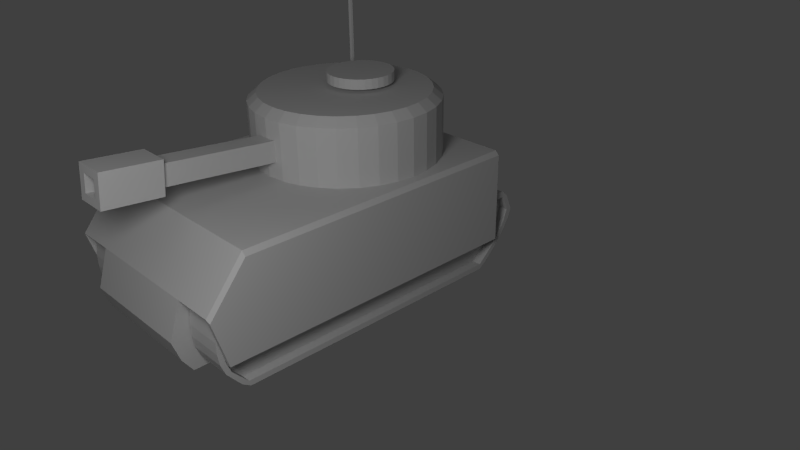 # Source: penguintank.blend  (saved by Blender 2.62.0; exported with 4.5.12 LTS)
import bpy
from mathutils import Matrix  # noqa: F401  (used for matrix-valued properties, if any)

bpy.ops.wm.read_factory_settings(use_empty=True)
scene = bpy.context.scene
scene.name = 'Scene'

# ---- collections
col_collection_1 = bpy.data.collections.new('Collection 1'); scene.collection.children.link(col_collection_1)

# ---- materials (node trees are filled in below, after node groups)
mat_1___default = bpy.data.materials.new('1 - Default')
mat_1___default.alpha_threshold = 0.0
mat_1___default.use_transparent_shadow = False
mat_1___default.diffuse_color = (0.5882, 0.5882, 0.5882, 1.0)
mat_1___default.specular_color = (0.898, 0.898, 0.898)
mat_1___default.roughness = 0.5
mat_1___default.line_color = (0.0, 0.0, 0.0, 1.0)

# ---- material node trees

# ---- world
world_world = bpy.data.worlds.new('World'); scene.world = world_world
world_world.color = (0.05088, 0.05088, 0.05088)
world_world.use_sun_shadow = False
world_world.sun_shadow_jitter_overblur = 0.0
world_world.cycles.sampling_method = 'MANUAL'
world_world.cycles.sample_map_resolution = 256

# ---- cameras
cam_camera = bpy.data.cameras.new('Camera')
cam_camera.clip_end = 100.0
cam_camera.lens = 35.0
cam_camera.sensor_width = 32.0
cam_camera.sensor_height = 18.0
cam_camera.ortho_scale = 7.314
cam_camera.display_size = 20.0
cam_camera.dof.focus_distance = 0.0
cam_camera.dof.aperture_fstop = 128.0

# ---- lights
light_point = bpy.data.lights.new('Point', 'POINT')
light_point.transmission_factor = 0.0
light_point.energy = 500.0
light_point.shadow_buffer_clip_start = 0.5
light_point.shadow_soft_size = 1.0
light_point.shadow_maximum_resolution = 0.006
light_point.use_absolute_resolution = True
light_point.cycles.use_multiple_importance_sampling = False
light_lamp = bpy.data.lights.new('Lamp', 'POINT')
light_lamp.transmission_factor = 0.0
light_lamp.cutoff_distance = 30.0
light_lamp.energy = 100.0
light_lamp.shadow_buffer_clip_start = 1.001
light_lamp.shadow_soft_size = 1.0
light_lamp.shadow_maximum_resolution = 0.006
light_lamp.use_absolute_resolution = True
light_lamp.cycles.use_multiple_importance_sampling = False

# ---- meshes
me_box03 = bpy.data.meshes.new('Box03')
me_box03.from_pydata([(-0.2229, 0.4127, 2.49), (-0.3, 0.4051, 2.49), (-0.3742, 0.3826, 2.49), (-0.4425, 0.3461, 2.49), (-0.5024, 0.2969, 2.49), (-0.5516, 0.237, 2.49), (-0.5881, 0.1687, 2.49), (-0.6106, 0.09454, 2.49), (-0.6182, 0.01742, 2.49), (-0.6106, -0.0597, 2.49), (-0.5881, -0.1339, 2.49), (-0.5516, -0.2022, 2.49), (-0.5024, -0.2621, 2.49), (-0.4425, -0.3113, 2.49), (-0.3742, -0.3478, 2.49), (-0.3, -0.3703, 2.49), (-0.2229, -0.3779, 2.49), (-0.1458, -0.3703, 2.49), (-0.0716, -0.3478, 2.49), (-0.003259, -0.3113, 2.49), (0.05664, -0.2621, 2.49), (0.1058, -0.2022, 2.49), (0.1423, -0.1339, 2.49), (0.1648, -0.0597, 2.49), (0.1724, 0.01742, 2.49), (0.1648, 0.09454, 2.49), (0.1423, 0.1687, 2.49), (0.1058, 0.237, 2.49), (0.05664, 0.2969, 2.49), (-0.003259, 0.3461, 2.49), (-0.0716, 0.3826, 2.49), (-0.1458, 0.4051, 2.49), (-0.2229, 0.4127, 2.371), (-0.3, 0.4051, 2.371), (-0.3742, 0.3826, 2.371), (-0.4425, 0.3461, 2.371), (-0.5024, 0.2969, 2.371), (-0.5516, 0.237, 2.371), (-0.5881, 0.1687, 2.371), (-0.6106, 0.09454, 2.371), (-0.6182, 0.01742, 2.371), (-0.6106, -0.0597, 2.371), (-0.5881, -0.1339, 2.371), (-0.5516, -0.2022, 2.371), (-0.5024, -0.2621, 2.371), (-0.4425, -0.3113, 2.371), (-0.3742, -0.3478, 2.371), (-0.3, -0.3703, 2.371), (-0.2229, -0.3779, 2.371), (-0.1458, -0.3703, 2.371), (-0.0716, -0.3478, 2.371), (-0.003259, -0.3113, 2.371), (0.05664, -0.2621, 2.371), (0.1058, -0.2022, 2.371), (0.1423, -0.1339, 2.371), (0.1648, -0.0597, 2.371), (0.1724, 0.01742, 2.371), (0.1648, 0.09454, 2.371), (0.1423, 0.1687, 2.371), (0.1058, 0.237, 2.371), (0.05664, 0.2969, 2.371), (-0.003257, 0.3461, 2.371), (-0.0716, 0.3826, 2.371), (-0.1458, 0.4051, 2.371), (-0.2229, 0.01742, 2.49), (-0.2229, 0.01742, 2.371), (-1.037, 0.7653, 0.016), (-0.9625, 0.7653, 0.016), (2.322, 0.7653, 0.016), (2.388, 0.7653, 0.016), (-1.14, 0.7653, 0.08159), (2.485, 0.7653, 0.08164), (-1.348, 0.7653, 0.2821), (2.652, 0.7653, 0.2821), (-1.45, 0.7653, 0.4151), (2.705, 0.7653, 0.4151), (-1.537, 0.7653, 0.5481), (2.725, 0.7653, 0.5481), (-1.586, 0.7653, 0.6812), (2.725, 0.7653, 0.6812), (-1.502, 0.7653, 0.8762), (2.702, 0.7653, 0.8762), (-1.423, 0.7653, 0.9472), (-1.348, 0.7653, 0.9472), (2.554, 0.7653, 0.9472), (2.619, 0.7653, 0.9472), (-1.037, 1.227, 0.016), (-0.9623, 1.227, 0.016), (2.322, 1.227, 0.016), (2.388, 1.227, 0.016), (-1.14, 1.227, 0.08159), (-1.043, 1.227, 0.08143), (2.405, 1.227, 0.08143), (2.485, 1.227, 0.08164), (-1.348, 1.227, 0.2821), (-1.273, 1.227, 0.2821), (2.587, 1.227, 0.2821), (2.652, 1.227, 0.2821), (-1.45, 1.227, 0.4151), (-1.375, 1.227, 0.4151), (2.64, 1.227, 0.4151), (2.705, 1.227, 0.4151), (-1.537, 1.227, 0.5481), (-1.463, 1.227, 0.5481), (2.659, 1.227, 0.5481), (2.725, 1.227, 0.5481), (-1.586, 1.227, 0.6812), (-1.512, 1.227, 0.6812), (2.659, 1.227, 0.6812), (2.725, 1.227, 0.6812), (-1.502, 1.227, 0.8762), (-1.428, 1.227, 0.8762), (2.637, 1.227, 0.8762), (2.702, 1.227, 0.8762), (-1.423, 1.227, 0.9472), (-1.348, 1.227, 0.9472), (2.554, 1.227, 0.9472), (2.619, 1.227, 0.9472), (-1.043, 1.112, 0.08143), (2.405, 1.112, 0.08143), (-1.273, 1.112, 0.2821), (2.587, 1.112, 0.2821), (-1.375, 1.112, 0.4151), (2.64, 1.112, 0.4151), (-1.463, 1.112, 0.5481), (2.659, 1.112, 0.5481), (-1.512, 1.112, 0.6812), (2.659, 1.112, 0.6812), (-1.428, 1.112, 0.8762), (2.637, 1.112, 0.8762), (2.74, 0.7496, 0.1349), (-1.106, 0.75, 0.1349), (2.859, 0.75, 0.3059), (-1.188, 0.75, 0.3059), (2.945, 0.75, 0.5541), (-1.231, 0.75, 0.5541), (2.808, 0.75, 0.9931), (-1.231, 0.75, 0.993), (2.346, 0.7492, 1.554), (-1.231, 0.753, 1.554), (2.808, 1.249, 0.9931), (-1.231, 1.249, 0.993), (2.346, 1.249, 1.554), (-1.231, 1.249, 1.554), (2.798, 1.299, 0.9583), (-1.231, 1.299, 0.993), (2.346, 1.299, 1.504), (-1.231, 1.299, 1.504), (2.635, 1.249, 0.3974), (-1.231, 1.249, 0.3974), (2.635, 1.299, 0.3974), (-1.231, 1.299, 0.3974), (-0.4597, 0.2873, 1.554), (0.5347, 0.2873, 1.554), (-0.4597, 0.2873, 1.824), (0.5347, 0.2873, 1.824), (2.737, -0.7462, 0.1349), (-1.106, -0.7462, 0.1349), (2.86, -0.7462, 0.3059), (-1.188, -0.7462, 0.3059), (2.946, -0.7462, 0.5541), (-1.231, -0.7462, 0.5541), (2.808, -0.7462, 0.993), (-1.231, -0.7462, 0.993), (2.346, -0.7459, 1.554), (-1.231, -0.7421, 1.554), (2.808, -1.242, 0.993), (-1.231, -1.242, 0.993), (2.346, -1.242, 1.554), (-1.231, -1.242, 1.554), (2.798, -1.292, 0.9575), (-1.231, -1.292, 0.993), (2.346, -1.292, 1.504), (-1.231, -1.292, 1.504), (2.635, -1.242, 0.3974), (-1.231, -1.242, 0.3974), (2.635, -1.292, 0.3974), (-1.231, -1.292, 0.3974), (-0.4597, -0.2802, 1.554), (0.5347, -0.2802, 1.554), (-0.4597, -0.2802, 1.824), (0.5347, -0.2802, 1.824), (-1.04, -0.7731, 0.016), (-0.9657, -0.7731, 0.016), (2.319, -0.7731, 0.016), (2.384, -0.7731, 0.016), (-1.143, -0.7731, 0.08159), (2.482, -0.7731, 0.08164), (-1.351, -0.7731, 0.2821), (2.649, -0.7731, 0.2821), (-1.453, -0.7731, 0.4151), (2.702, -0.7731, 0.4151), (-1.541, -0.7731, 0.5481), (2.722, -0.7731, 0.5481), (-1.59, -0.7731, 0.6812), (2.722, -0.7731, 0.6812), (-1.506, -0.7731, 0.8762), (2.699, -0.7731, 0.8762), (-1.426, -0.7731, 0.9472), (-1.352, -0.7731, 0.9472), (2.551, -0.7731, 0.9472), (2.616, -0.7731, 0.9472), (-1.04, -1.235, 0.016), (-0.9655, -1.235, 0.016), (2.319, -1.235, 0.016), (2.384, -1.235, 0.016), (-1.143, -1.235, 0.08159), (-1.046, -1.235, 0.08143), (2.401, -1.235, 0.08143), (2.482, -1.235, 0.08164), (-1.351, -1.235, 0.2821), (-1.276, -1.235, 0.2821), (2.584, -1.235, 0.2821), (2.649, -1.235, 0.2821), (-1.453, -1.235, 0.4151), (-1.378, -1.235, 0.4151), (2.637, -1.235, 0.4151), (2.702, -1.235, 0.4151), (-1.541, -1.235, 0.5481), (-1.466, -1.235, 0.5481), (2.656, -1.235, 0.5481), (2.722, -1.235, 0.5481), (-1.59, -1.235, 0.6812), (-1.515, -1.235, 0.6812), (2.656, -1.235, 0.6812), (2.722, -1.235, 0.6812), (-1.506, -1.235, 0.8762), (-1.431, -1.235, 0.8762), (2.634, -1.235, 0.8762), (2.699, -1.235, 0.8762), (-1.426, -1.235, 0.9472), (-1.352, -1.235, 0.9472), (2.551, -1.235, 0.9472), (2.616, -1.235, 0.9472), (-1.046, -1.12, 0.08143), (2.401, -1.12, 0.08143), (-1.276, -1.12, 0.2821), (2.584, -1.12, 0.2821), (-1.378, -1.12, 0.4151), (2.637, -1.12, 0.4151), (-1.466, -1.12, 0.5481), (2.656, -1.12, 0.5481), (-1.515, -1.12, 0.6812), (2.656, -1.12, 0.6812), (-1.431, -1.12, 0.8762), (2.634, -1.12, 0.8762), (-0.7605, -0.759, 1.955), (-0.7605, -0.7997, 1.955), (-0.7914, -0.7997, 1.955), (-0.7914, -0.759, 1.955), (-0.7605, -0.759, 2.252), (-0.7605, -0.7997, 2.252), (-0.7914, -0.7997, 2.252), (-0.7914, -0.759, 2.252), (-0.7605, -0.759, 2.571), (-0.7914, -0.759, 2.571), (-0.7914, -0.7997, 2.571), (-0.7605, -0.7997, 2.571), (-0.7605, -0.759, 2.89), (-0.7605, -0.7997, 2.89), (-0.7914, -0.7997, 2.89), (-0.7914, -0.759, 2.89), (-0.7605, -0.759, 3.272), (-0.7914, -0.759, 3.272), (-0.7914, -0.7997, 3.272), (-0.7605, -0.7997, 3.272), (-0.7605, -0.7997, 3.655), (-0.7605, -0.759, 3.655), (-0.7914, -0.7997, 3.655), (-0.7914, -0.759, 3.655), (-1.11, -0.759, 3.272), (-1.11, -0.759, 3.655), (-1.11, -0.7997, 3.655), (-1.11, -0.7997, 3.272), (-1.429, -0.759, 3.272), (-1.429, -0.7997, 3.272), (-1.429, -0.7997, 3.655), (-1.429, -0.759, 3.655), (2.725e-08, 1.133, 1.509), (0.2211, 1.111, 1.509), (0.4336, 1.047, 1.509), (0.6296, 0.9422, 1.509), (0.8013, 0.8013, 1.509), (0.9422, 0.6296, 1.509), (1.047, 0.4336, 1.509), (1.111, 0.2211, 1.509), (1.133, 2.08e-07, 1.509), (1.111, -0.2211, 1.509), (1.047, -0.4336, 1.509), (0.9422, -0.6296, 1.509), (0.8013, -0.8013, 1.509), (0.6296, -0.9422, 1.509), (0.4336, -1.047, 1.509), (0.2211, -1.111, 1.509), (-3.42e-07, -1.133, 1.509), (-0.2211, -1.111, 1.509), (-0.4337, -1.047, 1.509), (-0.6296, -0.9422, 1.509), (-0.8013, -0.8013, 1.509), (-0.9422, -0.6296, 1.509), (-1.047, -0.4336, 1.509), (-1.111, -0.2211, 1.509), (-1.133, 1.217e-06, 1.509), (-1.111, 0.2211, 1.509), (-1.047, 0.4337, 1.509), (-0.9422, 0.6296, 1.509), (-0.8013, 0.8013, 1.509), (-0.6296, 0.9422, 1.509), (-0.4336, 1.047, 1.509), (-0.2211, 1.111, 1.509), (1.846e-06, 1.133, 2.236), (0.2211, 1.111, 2.236), (0.4337, 1.047, 2.236), (0.6296, 0.9422, 2.236), (0.8013, 0.8013, 2.236), (0.9422, 0.6296, 2.236), (1.047, 0.4336, 2.236), (1.111, 0.2211, 2.236), (1.133, -2.422e-06, 2.236), (1.111, -0.2211, 2.236), (1.047, -0.4337, 2.236), (0.9422, -0.6296, 2.236), (0.8013, -0.8013, 2.236), (0.6296, -0.9422, 2.236), (0.4336, -1.047, 2.236), (0.2211, -1.111, 2.236), (1.081e-06, -1.133, 2.236), (-0.2211, -1.111, 2.236), (-0.4336, -1.047, 2.236), (-0.6296, -0.9422, 2.236), (-0.8013, -0.8013, 2.236), (-0.9422, -0.6296, 2.236), (-1.047, -0.4337, 2.236), (-1.111, -0.2211, 2.236), (-1.133, -4.529e-06, 2.236), (-1.111, 0.2211, 2.236), (-1.047, 0.4336, 2.236), (-0.9422, 0.6296, 2.236), (-0.8013, 0.8013, 2.236), (-0.6296, 0.9422, 2.236), (-0.4337, 1.047, 2.236), (-0.2211, 1.111, 2.236), (2.725e-08, 1.225e-07, 1.509), (-9.611e-10, -8.127e-08, 2.33), (-0.1989, 1.0, 2.33), (-0.3902, 0.9421, 2.33), (-0.5665, 0.8478, 2.33), (-0.721, 0.721, 2.33), (-0.8478, 0.5665, 2.33), (-0.9421, 0.3902, 2.33), (-1.0, 0.1989, 2.33), (-1.02, -4.267e-06, 2.33), (-1.0, -0.1989, 2.33), (-0.9421, -0.3902, 2.33), (-0.8478, -0.5665, 2.33), (-0.721, -0.721, 2.33), (-0.5665, -0.8478, 2.33), (-0.3902, -0.9421, 2.33), (-0.1989, -1.0, 2.33), (9.472e-07, -1.02, 2.33), (0.1989, -1.0, 2.33), (0.3902, -0.9421, 2.33), (0.5665, -0.8478, 2.33), (0.721, -0.721, 2.33), (0.8478, -0.5665, 2.33), (0.9421, -0.3902, 2.33), (1.0, -0.1989, 2.33), (1.02, -2.371e-06, 2.33), (1.0, 0.1989, 2.33), (0.9421, 0.3902, 2.33), (0.8478, 0.5665, 2.33), (0.721, 0.721, 2.33), (0.5665, 0.8478, 2.33), (0.3902, 0.9421, 2.33), (0.1989, 1.0, 2.33), (1.636e-06, 1.02, 2.33), (2.495, 0.1256, 1.878), (2.495, -0.1256, 1.878), (0.9632, -0.1256, 1.738), (0.9632, 0.1256, 1.738), (2.473, 0.1256, 2.128), (2.473, -0.1256, 2.128), (0.9404, -0.1256, 1.988), (0.9404, 0.1256, 1.988), (2.466, -0.1945, 2.197), (2.466, 0.1945, 2.197), (2.502, -0.1945, 1.809), (2.502, 0.1945, 1.809), (3.176, 0.1945, 1.871), (3.176, -0.1945, 1.871), (3.14, 0.1945, 2.258), (3.14, -0.1945, 2.258), (3.149, -0.1035, 2.167), (3.149, 0.1035, 2.167), (3.167, -0.1035, 1.961), (3.167, 0.1035, 1.961), (1.971, 0.1035, 1.852), (1.971, -0.1035, 1.852), (1.952, 0.1035, 2.058), (1.952, -0.1035, 2.058)], [], [(64, 0, 1), (65, 33, 32), (64, 1, 2), (65, 34, 33), (64, 2, 3), (65, 35, 34), (64, 3, 4), (65, 36, 35), (64, 4, 5), (65, 37, 36), (64, 5, 6), (65, 38, 37), (64, 6, 7), (65, 39, 38), (64, 7, 8), (65, 40, 39), (64, 8, 9), (65, 41, 40), (64, 9, 10), (65, 42, 41), (64, 10, 11), (65, 43, 42), (64, 11, 12), (65, 44, 43), (64, 12, 13), (65, 45, 44), (64, 13, 14), (65, 46, 45), (64, 14, 15), (65, 47, 46), (64, 15, 16), (65, 48, 47), (64, 16, 17), (65, 49, 48), (64, 17, 18), (65, 50, 49), (64, 18, 19), (65, 51, 50), (64, 19, 20), (65, 52, 51), (64, 20, 21), (65, 53, 52), (64, 21, 22), (65, 54, 53), (64, 22, 23), (65, 55, 54), (64, 23, 24), (65, 56, 55), (64, 24, 25), (65, 57, 56), (64, 25, 26), (65, 58, 57), (64, 26, 27), (65, 59, 58), (64, 27, 28), (65, 60, 59), (64, 28, 29), (65, 61, 60), (64, 29, 30), (65, 62, 61), (64, 30, 31), (65, 63, 62), (31, 0, 64), (65, 32, 63), (0, 32, 33, 1), (1, 33, 34, 2), (2, 34, 35, 3), (3, 35, 36, 4), (4, 36, 37, 5), (5, 37, 38, 6), (6, 38, 39, 7), (7, 39, 40, 8), (8, 40, 41, 9), (9, 41, 42, 10), (10, 42, 43, 11), (11, 43, 44, 12), (12, 44, 45, 13), (13, 45, 46, 14), (14, 46, 47, 15), (15, 47, 48, 16), (16, 48, 49, 17), (17, 49, 50, 18), (18, 50, 51, 19), (19, 51, 52, 20), (20, 52, 53, 21), (21, 53, 54, 22), (22, 54, 55, 23), (23, 55, 56, 24), (24, 56, 57, 25), (25, 57, 58, 26), (26, 58, 59, 27), (27, 59, 60, 28), (28, 60, 61, 29), (29, 61, 62, 30), (30, 62, 63, 31), (32, 0, 31, 63), (66, 67, 70), (71, 68, 69), (70, 67, 72), (73, 68, 71), (67, 68, 72), (75, 68, 73), (74, 83, 76), (83, 74, 72), (72, 68, 83), (77, 68, 75), (76, 83, 78), (79, 68, 77), (78, 83, 80), (81, 68, 79), (80, 83, 82), (84, 83, 68), (68, 85, 84), (85, 68, 81), (86, 91, 87), (91, 86, 90), (87, 92, 88), (92, 87, 91), (88, 93, 89), (93, 88, 92), (90, 95, 91), (95, 90, 94), (118, 121, 119), (121, 118, 120), (92, 97, 93), (97, 92, 96), (94, 99, 95), (99, 94, 98), (120, 123, 121), (123, 120, 122), (96, 101, 97), (101, 96, 100), (98, 103, 99), (103, 98, 102), (122, 125, 123), (125, 122, 124), (100, 105, 101), (105, 100, 104), (102, 107, 103), (107, 102, 106), (124, 127, 125), (127, 124, 126), (104, 109, 105), (109, 104, 108), (106, 111, 107), (111, 106, 110), (126, 129, 127), (129, 126, 128), (108, 113, 109), (113, 108, 112), (110, 115, 111), (115, 110, 114), (111, 116, 112), (116, 111, 115), (112, 117, 113), (117, 112, 116), (66, 87, 67), (66, 86, 87), (67, 88, 68), (88, 67, 87), (68, 89, 69), (89, 68, 88), (69, 93, 71), (93, 69, 89), (71, 97, 73), (97, 71, 93), (73, 101, 75), (101, 73, 97), (75, 105, 77), (105, 75, 101), (77, 109, 79), (109, 77, 105), (79, 113, 81), (113, 79, 109), (81, 117, 85), (117, 81, 113), (85, 116, 84), (116, 85, 117), (84, 115, 83), (115, 84, 116), (83, 114, 82), (114, 83, 115), (82, 110, 80), (110, 82, 114), (80, 106, 78), (106, 80, 110), (78, 102, 76), (102, 78, 106), (76, 98, 74), (98, 76, 102), (74, 94, 72), (94, 74, 98), (72, 90, 70), (90, 72, 94), (70, 86, 66), (86, 70, 90), (91, 119, 92), (119, 91, 118), (95, 118, 91), (118, 95, 120), (92, 121, 96), (121, 92, 119), (99, 120, 95), (120, 99, 122), (96, 123, 100), (123, 96, 121), (103, 122, 99), (122, 103, 124), (100, 125, 104), (125, 100, 123), (107, 124, 103), (124, 107, 126), (104, 127, 108), (127, 104, 125), (111, 126, 107), (126, 111, 128), (108, 129, 112), (129, 108, 127), (112, 128, 111), (128, 112, 129), (130, 133, 132), (130, 131, 133), (135, 134, 132), (132, 133, 135), (137, 136, 134), (134, 135, 137), (147, 146, 144), (144, 145, 147), (152, 153, 138), (139, 152, 138), (141, 140, 136), (136, 137, 141), (143, 141, 137), (137, 139, 143), (142, 143, 139), (139, 138, 142), (140, 142, 138), (138, 136, 140), (151, 150, 148), (148, 149, 151), (147, 145, 141), (141, 143, 147), (146, 147, 143), (143, 142, 146), (144, 146, 142), (142, 140, 144), (150, 151, 145), (145, 144, 150), (149, 148, 140), (140, 141, 149), (151, 149, 141), (141, 145, 151), (148, 150, 144), (144, 140, 148), (154, 155, 153), (153, 152, 154), (159, 157, 156), (156, 158, 159), (161, 159, 158), (158, 160, 161), (163, 161, 160), (160, 162, 163), (173, 171, 170), (170, 172, 173), (130, 157, 131), (130, 156, 157), (159, 133, 131), (131, 157, 159), (161, 135, 133), (133, 159, 161), (163, 137, 135), (135, 161, 163), (165, 139, 137), (137, 163, 165), (178, 152, 139), (139, 165, 178), (164, 179, 178), (165, 164, 178), (162, 136, 138), (138, 164, 162), (160, 134, 136), (136, 162, 160), (158, 132, 134), (134, 160, 158), (156, 130, 132), (132, 158, 156), (167, 163, 162), (162, 166, 167), (169, 165, 163), (163, 167, 169), (168, 164, 165), (165, 169, 168), (166, 162, 164), (164, 168, 166), (177, 175, 174), (174, 176, 177), (173, 169, 167), (167, 171, 173), (172, 168, 169), (169, 173, 172), (170, 166, 168), (168, 172, 170), (176, 170, 171), (171, 177, 176), (175, 167, 166), (166, 174, 175), (177, 171, 167), (167, 175, 177), (174, 166, 170), (170, 176, 174), (181, 155, 154), (154, 180, 181), (164, 138, 153), (153, 179, 164), (154, 152, 178), (178, 180, 154), (181, 179, 153), (153, 155, 181), (180, 178, 179), (179, 181, 180), (182, 186, 183), (187, 185, 184), (186, 188, 183), (189, 187, 184), (183, 188, 184), (191, 189, 184), (190, 192, 199), (199, 188, 190), (188, 199, 184), (193, 191, 184), (192, 194, 199), (195, 193, 184), (194, 196, 199), (197, 195, 184), (196, 198, 199), (200, 184, 199), (184, 200, 201), (201, 197, 184), (202, 203, 207), (207, 206, 202), (203, 204, 208), (208, 207, 203), (204, 205, 209), (209, 208, 204), (206, 207, 211), (211, 210, 206), (234, 235, 237), (237, 236, 234), (208, 209, 213), (213, 212, 208), (210, 211, 215), (215, 214, 210), (236, 237, 239), (239, 238, 236), (212, 213, 217), (217, 216, 212), (214, 215, 219), (219, 218, 214), (238, 239, 241), (241, 240, 238), (216, 217, 221), (221, 220, 216), (218, 219, 223), (223, 222, 218), (240, 241, 243), (243, 242, 240), (220, 221, 225), (225, 224, 220), (222, 223, 227), (227, 226, 222), (242, 243, 245), (245, 244, 242), (224, 225, 229), (229, 228, 224), (226, 227, 231), (231, 230, 226), (227, 228, 232), (232, 231, 227), (228, 229, 233), (233, 232, 228), (182, 183, 203), (182, 203, 202), (183, 184, 204), (204, 203, 183), (184, 185, 205), (205, 204, 184), (185, 187, 209), (209, 205, 185), (187, 189, 213), (213, 209, 187), (189, 191, 217), (217, 213, 189), (191, 193, 221), (221, 217, 191), (193, 195, 225), (225, 221, 193), (195, 197, 229), (229, 225, 195), (197, 201, 233), (233, 229, 197), (201, 200, 232), (232, 233, 201), (200, 199, 231), (231, 232, 200), (199, 198, 230), (230, 231, 199), (198, 196, 226), (226, 230, 198), (196, 194, 222), (222, 226, 196), (194, 192, 218), (218, 222, 194), (192, 190, 214), (214, 218, 192), (190, 188, 210), (210, 214, 190), (188, 186, 206), (206, 210, 188), (186, 182, 202), (202, 206, 186), (207, 208, 235), (235, 234, 207), (211, 207, 234), (234, 236, 211), (208, 212, 237), (237, 235, 208), (215, 211, 236), (236, 238, 215), (212, 216, 239), (239, 237, 212), (219, 215, 238), (238, 240, 219), (216, 220, 241), (241, 239, 216), (223, 219, 240), (240, 242, 223), (220, 224, 243), (243, 241, 220), (227, 223, 242), (242, 244, 227), (224, 228, 245), (245, 243, 224), (228, 227, 244), (244, 245, 228), (248, 249, 246, 247), (246, 250, 251, 247), (247, 251, 252, 248), (248, 252, 253, 249), (249, 253, 250, 246), (250, 253, 255, 254), (253, 252, 256, 255), (252, 251, 257, 256), (251, 250, 254, 257), (257, 254, 258, 259), (256, 257, 259, 260), (255, 256, 260, 261), (254, 255, 261, 258), (258, 261, 263, 262), (261, 260, 264, 263), (260, 259, 265, 264), (259, 258, 262, 265), (265, 262, 267, 266), (264, 265, 266, 268), (262, 263, 269, 267), (267, 269, 268, 266), (269, 263, 270, 271), (268, 269, 271, 272), (264, 268, 272, 273), (263, 264, 273, 270), (270, 273, 275, 274), (273, 272, 276, 275), (272, 271, 277, 276), (271, 270, 274, 277), (274, 275, 276, 277), (342, 278, 279), (342, 279, 280), (342, 280, 281), (342, 281, 282), (342, 282, 283), (342, 283, 284), (342, 284, 285), (342, 285, 286), (342, 286, 287), (342, 287, 288), (342, 288, 289), (342, 289, 290), (342, 290, 291), (342, 291, 292), (342, 292, 293), (342, 293, 294), (342, 294, 295), (342, 295, 296), (342, 296, 297), (342, 297, 298), (342, 298, 299), (342, 299, 300), (342, 300, 301), (342, 301, 302), (342, 302, 303), (342, 303, 304), (342, 304, 305), (342, 305, 306), (342, 306, 307), (342, 307, 308), (342, 308, 309), (342, 309, 278), (278, 310, 311, 279), (279, 311, 312, 280), (280, 312, 313, 281), (281, 313, 314, 282), (282, 314, 315, 283), (283, 315, 316, 284), (284, 316, 317, 285), (285, 317, 318, 286), (286, 318, 319, 287), (287, 319, 320, 288), (288, 320, 321, 289), (289, 321, 322, 290), (290, 322, 323, 291), (291, 323, 324, 292), (292, 324, 325, 293), (293, 325, 326, 294), (294, 326, 327, 295), (295, 327, 328, 296), (296, 328, 329, 297), (297, 329, 330, 298), (298, 330, 331, 299), (299, 331, 332, 300), (300, 332, 333, 301), (301, 333, 334, 302), (302, 334, 335, 303), (303, 335, 336, 304), (304, 336, 337, 305), (305, 337, 338, 306), (306, 338, 339, 307), (307, 339, 340, 308), (308, 340, 341, 309), (309, 341, 310, 278), (310, 341, 344, 375), (341, 340, 345, 344), (340, 339, 346, 345), (339, 338, 347, 346), (338, 337, 348, 347), (337, 336, 349, 348), (336, 335, 350, 349), (335, 334, 351, 350), (334, 333, 352, 351), (333, 332, 353, 352), (332, 331, 354, 353), (331, 330, 355, 354), (330, 329, 356, 355), (329, 328, 357, 356), (328, 327, 358, 357), (327, 326, 359, 358), (326, 325, 360, 359), (325, 324, 361, 360), (324, 323, 362, 361), (323, 322, 363, 362), (322, 321, 364, 363), (321, 320, 365, 364), (320, 319, 366, 365), (319, 318, 367, 366), (318, 317, 368, 367), (317, 316, 369, 368), (316, 315, 370, 369), (315, 314, 371, 370), (314, 313, 372, 371), (313, 312, 373, 372), (312, 311, 374, 373), (311, 310, 375, 374), (343, 374, 375), (343, 373, 374), (343, 372, 373), (343, 371, 372), (343, 370, 371), (343, 369, 370), (343, 368, 369), (343, 367, 368), (343, 366, 367), (343, 365, 366), (343, 364, 365), (343, 363, 364), (343, 362, 363), (343, 361, 362), (343, 360, 361), (343, 359, 360), (343, 358, 359), (343, 357, 358), (343, 356, 357), (343, 355, 356), (343, 354, 355), (343, 353, 354), (343, 352, 353), (343, 351, 352), (343, 350, 351), (343, 349, 350), (343, 348, 349), (343, 347, 348), (343, 346, 347), (343, 345, 346), (343, 344, 345), (343, 375, 344), (378, 379, 376, 377), (380, 383, 382, 381), (377, 381, 382, 378), (378, 382, 383, 379), (379, 383, 380, 376), (376, 380, 385, 387), (381, 377, 386, 384), (380, 381, 384, 385), (377, 376, 387, 386), (386, 387, 388, 389), (385, 384, 391, 390), (384, 386, 389, 391), (387, 385, 390, 388), (388, 390, 393, 395), (391, 389, 394, 392), (390, 391, 392, 393), (389, 388, 395, 394), (394, 395, 396, 397), (393, 392, 399, 398), (392, 394, 397, 399), (395, 393, 398, 396), (396, 398, 399, 397)])
_uv = me_box03.uv_layers.new(name='UVMap')
_uv.uv.foreach_set('vector', [0.8783, 0.8151, 0.8783, 0.8665, 0.8883, 0.8655, 0.8783, 0.8151, 0.8883, 0.8655, 0.8783, 0.8665, 0.8783, 0.8151, 0.8883, 0.8655, 0.8979, 0.8626, 0.8783, 0.8151, 0.8979, 0.8626, 0.8883, 0.8655, 0.8783, 0.8151, 0.8979, 0.8626, 0.9068, 0.8578, 0.8783, 0.8151, 0.9068, 0.8578, 0.8979, 0.8626, 0.8783, 0.8151, 0.9068, 0.8578, 0.9146, 0.8514, 0.8783, 0.8151, 0.9146, 0.8514, 0.9068, 0.8578, 0.8783, 0.8151, 0.9146, 0.8514, 0.921, 0.8436, 0.8783, 0.8151, 0.921, 0.8436, 0.9146, 0.8514, 0.8783, 0.8151, 0.921, 0.8436, 0.9257, 0.8348, 0.8783, 0.8151, 0.9257, 0.8348, 0.921, 0.8436, 0.8783, 0.8151, 0.9257, 0.8348, 0.9286, 0.8251, 0.8783, 0.8151, 0.9286, 0.8251, 0.9257, 0.8348, 0.8783, 0.8151, 0.9286, 0.8251, 0.9296, 0.8151, 0.8783, 0.8151, 0.9296, 0.8151, 0.9286, 0.8251, 0.8783, 0.8151, 0.9296, 0.8151, 0.9286, 0.8051, 0.8783, 0.8151, 0.9286, 0.8051, 0.9296, 0.8151, 0.8783, 0.8151, 0.9286, 0.8051, 0.9257, 0.7954, 0.8783, 0.8151, 0.9257, 0.7954, 0.9286, 0.8051, 0.8783, 0.8151, 0.9257, 0.7954, 0.921, 0.7865, 0.8783, 0.8151, 0.921, 0.7865, 0.9257, 0.7954, 0.8783, 0.8151, 0.921, 0.7865, 0.9146, 0.7788, 0.8783, 0.8151, 0.9146, 0.7788, 0.921, 0.7865, 0.8783, 0.8151, 0.9146, 0.7788, 0.9068, 0.7724, 0.8783, 0.8151, 0.9068, 0.7724, 0.9146, 0.7788, 0.8783, 0.8151, 0.9068, 0.7724, 0.8979, 0.7676, 0.8783, 0.8151, 0.8979, 0.7676, 0.9068, 0.7724, 0.8783, 0.8151, 0.8979, 0.7676, 0.8883, 0.7647, 0.8783, 0.8151, 0.8883, 0.7647, 0.8979, 0.7676, 0.8783, 0.8151, 0.8883, 0.7647, 0.8783, 0.7637, 0.8783, 0.8151, 0.8783, 0.7637, 0.8883, 0.7647, 0.8783, 0.8151, 0.8783, 0.7637, 0.8682, 0.7647, 0.8783, 0.8151, 0.8682, 0.7647, 0.8783, 0.7637, 0.8783, 0.8151, 0.8682, 0.7647, 0.8586, 0.7676, 0.8783, 0.8151, 0.8586, 0.7676, 0.8682, 0.7647, 0.8783, 0.8151, 0.8586, 0.7676, 0.8497, 0.7724, 0.8783, 0.8151, 0.8497, 0.7724, 0.8586, 0.7676, 0.8783, 0.8151, 0.8497, 0.7724, 0.8419, 0.7788, 0.8783, 0.8151, 0.8419, 0.7788, 0.8497, 0.7724, 0.8783, 0.8151, 0.8419, 0.7788, 0.8355, 0.7865, 0.8783, 0.8151, 0.8355, 0.7865, 0.8419, 0.7788, 0.8783, 0.8151, 0.8355, 0.7865, 0.8308, 0.7954, 0.8783, 0.8151, 0.8308, 0.7954, 0.8355, 0.7865, 0.8783, 0.8151, 0.8308, 0.7954, 0.8279, 0.8051, 0.8783, 0.8151, 0.8279, 0.8051, 0.8308, 0.7954, 0.8783, 0.8151, 0.8279, 0.8051, 0.8269, 0.8151, 0.8783, 0.8151, 0.8269, 0.8151, 0.8279, 0.8051, 0.8783, 0.8151, 0.8269, 0.8151, 0.8279, 0.8251, 0.8783, 0.8151, 0.8279, 0.8251, 0.8269, 0.8151, 0.8783, 0.8151, 0.8279, 0.8251, 0.8308, 0.8348, 0.8783, 0.8151, 0.8308, 0.8348, 0.8279, 0.8251, 0.8783, 0.8151, 0.8308, 0.8348, 0.8355, 0.8436, 0.8783, 0.8151, 0.8355, 0.8436, 0.8308, 0.8348, 0.8783, 0.8151, 0.8355, 0.8436, 0.8419, 0.8514, 0.8783, 0.8151, 0.8419, 0.8514, 0.8355, 0.8436, 0.8783, 0.8151, 0.8419, 0.8514, 0.8497, 0.8578, 0.8783, 0.8151, 0.8497, 0.8578, 0.8419, 0.8514, 0.8783, 0.8151, 0.8497, 0.8578, 0.8586, 0.8626, 0.8783, 0.8151, 0.8586, 0.8626, 0.8497, 0.8578, 0.8783, 0.8151, 0.8586, 0.8626, 0.8682, 0.8655, 0.8783, 0.8151, 0.8682, 0.8655, 0.8586, 0.8626, 0.8682, 0.8655, 0.8783, 0.8665, 0.8783, 0.8151, 0.8783, 0.8151, 0.8783, 0.8665, 0.8682, 0.8655, 0.8783, 0.8665, 0.8783, 0.8665, 0.8883, 0.8655, 0.8883, 0.8655, 0.8883, 0.8655, 0.8883, 0.8655, 0.8979, 0.8626, 0.8979, 0.8626, 0.8979, 0.8626, 0.8979, 0.8626, 0.9068, 0.8578, 0.9068, 0.8578, 0.9068, 0.8578, 0.9068, 0.8578, 0.9146, 0.8514, 0.9146, 0.8514, 0.9146, 0.8514, 0.9146, 0.8514, 0.921, 0.8436, 0.921, 0.8436, 0.921, 0.8436, 0.921, 0.8436, 0.9257, 0.8348, 0.9257, 0.8348, 0.9257, 0.8348, 0.9257, 0.8348, 0.9286, 0.8251, 0.9286, 0.8251, 0.9286, 0.8251, 0.9286, 0.8251, 0.9296, 0.8151, 0.9296, 0.8151, 0.9296, 0.8151, 0.9296, 0.8151, 0.9286, 0.8051, 0.9286, 0.8051, 0.9286, 0.8051, 0.9286, 0.8051, 0.9257, 0.7954, 0.9257, 0.7954, 0.9257, 0.7954, 0.9257, 0.7954, 0.921, 0.7865, 0.921, 0.7865, 0.921, 0.7865, 0.921, 0.7865, 0.9146, 0.7788, 0.9146, 0.7788, 0.9146, 0.7788, 0.9146, 0.7788, 0.9068, 0.7724, 0.9068, 0.7724, 0.9068, 0.7724, 0.9068, 0.7724, 0.8979, 0.7676, 0.8979, 0.7676, 0.8979, 0.7676, 0.8979, 0.7676, 0.8883, 0.7647, 0.8883, 0.7647, 0.8883, 0.7647, 0.8883, 0.7647, 0.8783, 0.7637, 0.8783, 0.7637, 0.8783, 0.7637, 0.8783, 0.7637, 0.8682, 0.7647, 0.8682, 0.7647, 0.8682, 0.7647, 0.8682, 0.7647, 0.8586, 0.7676, 0.8586, 0.7676, 0.8586, 0.7676, 0.8586, 0.7676, 0.8497, 0.7724, 0.8497, 0.7724, 0.8497, 0.7724, 0.8497, 0.7724, 0.8419, 0.7788, 0.8419, 0.7788, 0.8419, 0.7788, 0.8419, 0.7788, 0.8355, 0.7865, 0.8355, 0.7865, 0.8355, 0.7865, 0.8355, 0.7865, 0.8308, 0.7954, 0.8308, 0.7954, 0.8308, 0.7954, 0.8308, 0.7954, 0.8279, 0.8051, 0.8279, 0.8051, 0.8279, 0.8051, 0.8279, 0.8051, 0.8269, 0.8151, 0.8269, 0.8151, 0.8269, 0.8151, 0.8269, 0.8151, 0.8279, 0.8251, 0.8279, 0.8251, 0.8279, 0.8251, 0.8279, 0.8251, 0.8308, 0.8348, 0.8308, 0.8348, 0.8308, 0.8348, 0.8308, 0.8348, 0.8355, 0.8436, 0.8355, 0.8436, 0.8355, 0.8436, 0.8355, 0.8436, 0.8419, 0.8514, 0.8419, 0.8514, 0.8419, 0.8514, 0.8419, 0.8514, 0.8497, 0.8578, 0.8497, 0.8578, 0.8497, 0.8578, 0.8497, 0.8578, 0.8586, 0.8626, 0.8586, 0.8626, 0.8586, 0.8626, 0.8586, 0.8626, 0.8682, 0.8655, 0.8682, 0.8655, 0.8783, 0.8665, 0.8783, 0.8665, 0.8682, 0.8655, 0.8682, 0.8655, 0.1079, 0.01743, 0.1203, 0.01743, 0.09075, 0.02834, 0.6937, 0.02835, 0.6667, 0.01743, 0.6776, 0.01743, 0.09075, 0.02834, 0.1203, 0.01743, 0.05622, 0.06169, 0.7216, 0.06169, 0.6667, 0.01743, 0.6937, 0.02835, 0.1203, 0.01743, 0.6667, 0.01743, 0.05622, 0.06169, 0.7304, 0.08382, 0.6667, 0.01743, 0.7216, 0.06169, 0.03922, 0.08382, 0.05607, 0.1723, 0.02464, 0.106, 0.05607, 0.1723, 0.03922, 0.08382, 0.05622, 0.06169, 0.05622, 0.06169, 0.6667, 0.01743, 0.05607, 0.1723, 0.7336, 0.106, 0.6667, 0.01743, 0.7304, 0.08382, 0.02464, 0.106, 0.05607, 0.1723, 0.01647, 0.1281, 0.7336, 0.1281, 0.6667, 0.01743, 0.7336, 0.106, 0.01647, 0.1281, 0.05607, 0.1723, 0.03046, 0.1605, 0.7299, 0.1605, 0.6667, 0.01743, 0.7336, 0.1281, 0.03046, 0.1605, 0.05607, 0.1723, 0.04369, 0.1723, 0.7052, 0.1723, 0.05607, 0.1723, 0.6667, 0.01743, 0.6667, 0.01743, 0.7161, 0.1723, 0.7052, 0.1723, 0.7161, 0.1723, 0.6667, 0.01743, 0.7299, 0.1605, 0.1079, 0.01743, 0.1069, 0.02832, 0.1203, 0.01743, 0.1069, 0.02832, 0.1079, 0.01743, 0.09075, 0.02834, 0.1203, 0.01743, 0.6804, 0.02832, 0.6667, 0.01743, 0.6804, 0.02832, 0.1203, 0.01743, 0.1069, 0.02832, 0.6667, 0.01743, 0.6937, 0.02835, 0.6776, 0.01743, 0.6937, 0.02835, 0.6667, 0.01743, 0.6804, 0.02832, 0.09075, 0.02834, 0.0686, 0.06169, 0.1069, 0.02832, 0.0686, 0.06169, 0.09075, 0.02834, 0.05622, 0.06169, 0.1069, 0.02832, 0.7107, 0.06169, 0.6804, 0.02832, 0.7107, 0.06169, 0.1069, 0.02832, 0.0686, 0.06169, 0.6804, 0.02832, 0.7216, 0.06169, 0.6937, 0.02835, 0.7216, 0.06169, 0.6804, 0.02832, 0.7107, 0.06169, 0.05622, 0.06169, 0.0516, 0.08382, 0.0686, 0.06169, 0.0516, 0.08382, 0.05622, 0.06169, 0.03922, 0.08382, 0.0686, 0.06169, 0.7195, 0.08382, 0.7107, 0.06169, 0.7195, 0.08382, 0.0686, 0.06169, 0.0516, 0.08382, 0.7107, 0.06169, 0.7304, 0.08382, 0.7216, 0.06169, 0.7304, 0.08382, 0.7107, 0.06169, 0.7195, 0.08382, 0.03922, 0.08382, 0.03702, 0.106, 0.0516, 0.08382, 0.03702, 0.106, 0.03922, 0.08382, 0.02464, 0.106, 0.0516, 0.08382, 0.7228, 0.106, 0.7195, 0.08382, 0.7228, 0.106, 0.0516, 0.08382, 0.03702, 0.106, 0.7195, 0.08382, 0.7336, 0.106, 0.7304, 0.08382, 0.7336, 0.106, 0.7195, 0.08382, 0.7228, 0.106, 0.02464, 0.106, 0.02886, 0.1281, 0.03702, 0.106, 0.02886, 0.1281, 0.02464, 0.106, 0.01647, 0.1281, 0.03702, 0.106, 0.7228, 0.1281, 0.7228, 0.106, 0.7228, 0.1281, 0.03702, 0.106, 0.02886, 0.1281, 0.7228, 0.106, 0.7336, 0.1281, 0.7336, 0.106, 0.7336, 0.1281, 0.7228, 0.106, 0.7228, 0.1281, 0.01647, 0.1281, 0.04285, 0.1605, 0.02886, 0.1281, 0.04285, 0.1605, 0.01647, 0.1281, 0.03046, 0.1605, 0.02886, 0.1281, 0.7191, 0.1605, 0.7228, 0.1281, 0.7191, 0.1605, 0.02886, 0.1281, 0.04285, 0.1605, 0.7228, 0.1281, 0.7299, 0.1605, 0.7336, 0.1281, 0.7299, 0.1605, 0.7228, 0.1281, 0.7191, 0.1605, 0.03046, 0.1605, 0.05607, 0.1723, 0.04285, 0.1605, 0.05607, 0.1723, 0.03046, 0.1605, 0.04369, 0.1723, 0.04285, 0.1605, 0.7052, 0.1723, 0.7191, 0.1605, 0.7052, 0.1723, 0.04285, 0.1605, 0.05607, 0.1723, 0.7191, 0.1605, 0.7161, 0.1723, 0.7299, 0.1605, 0.7161, 0.1723, 0.7191, 0.1605, 0.7052, 0.1723, 0.02313, 0.2846, 0.03774, 0.1943, 0.03769, 0.2846, 0.02313, 0.2846, 0.02313, 0.1943, 0.03774, 0.1943, 0.03769, 0.2846, 0.6804, 0.1943, 0.6804, 0.2846, 0.6804, 0.1943, 0.03769, 0.2846, 0.03774, 0.1943, 0.6804, 0.2846, 0.6932, 0.1943, 0.6932, 0.2846, 0.6932, 0.1943, 0.6804, 0.2846, 0.6804, 0.1943, 0.8509, 0.5847, 0.9254, 0.5953, 0.8509, 0.5953, 0.9254, 0.5953, 0.8509, 0.5847, 0.9254, 0.5847, 0.8509, 0.5953, 0.9254, 0.6276, 0.8509, 0.6276, 0.9254, 0.6276, 0.8509, 0.5953, 0.9254, 0.5953, 0.8509, 0.6276, 0.9254, 0.6491, 0.8509, 0.6491, 0.9254, 0.6491, 0.8509, 0.6276, 0.9254, 0.6276, 0.8509, 0.6491, 0.9254, 0.6706, 0.8509, 0.6706, 0.9254, 0.6706, 0.8509, 0.6491, 0.9254, 0.6491, 0.8509, 0.6706, 0.9254, 0.692, 0.8509, 0.692, 0.9254, 0.692, 0.8509, 0.6706, 0.9254, 0.6706, 0.8509, 0.692, 0.9254, 0.7235, 0.8509, 0.7235, 0.9254, 0.7235, 0.8509, 0.692, 0.9254, 0.692, 0.8509, 0.7235, 0.9254, 0.735, 0.8509, 0.735, 0.9254, 0.735, 0.8509, 0.7235, 0.9254, 0.7235, 0.8134, 0.3913, 0.8007, 0.301, 0.8007, 0.3913, 0.8007, 0.301, 0.8134, 0.3913, 0.8134, 0.301, 0.8007, 0.3913, 0.03713, 0.301, 0.03713, 0.3913, 0.03713, 0.301, 0.8007, 0.3913, 0.8007, 0.301, 0.03713, 0.3913, 0.02256, 0.301, 0.02256, 0.3913, 0.02256, 0.301, 0.03713, 0.3913, 0.03713, 0.301, 0.8512, 0.5616, 0.9257, 0.5501, 0.8512, 0.5501, 0.9257, 0.5501, 0.8512, 0.5616, 0.9257, 0.5616, 0.8512, 0.5501, 0.9257, 0.5186, 0.8512, 0.5186, 0.9257, 0.5186, 0.8512, 0.5501, 0.9257, 0.5501, 0.8512, 0.5186, 0.9257, 0.4971, 0.8512, 0.4971, 0.9257, 0.4971, 0.8512, 0.5186, 0.9257, 0.5186, 0.8512, 0.4971, 0.9257, 0.4757, 0.8512, 0.4757, 0.9257, 0.4757, 0.8512, 0.4971, 0.9257, 0.4971, 0.8512, 0.4757, 0.9257, 0.4542, 0.8512, 0.4542, 0.9257, 0.4542, 0.8512, 0.4757, 0.9257, 0.4757, 0.8512, 0.4542, 0.9257, 0.4218, 0.8512, 0.4218, 0.9257, 0.4218, 0.8512, 0.4542, 0.9257, 0.4542, 0.8512, 0.4218, 0.9257, 0.4113, 0.8512, 0.4113, 0.9257, 0.4113, 0.8512, 0.4218, 0.9257, 0.4218, 0.1069, 0.02832, 0.6804, 0.02832, 0.6804, 0.02832, 0.6804, 0.02832, 0.1069, 0.02832, 0.1069, 0.02832, 0.0686, 0.06169, 0.1069, 0.02832, 0.1069, 0.02832, 0.1069, 0.02832, 0.0686, 0.06169, 0.0686, 0.06169, 0.6804, 0.02832, 0.7107, 0.06169, 0.7107, 0.06169, 0.7107, 0.06169, 0.6804, 0.02832, 0.6804, 0.02832, 0.0516, 0.08382, 0.0686, 0.06169, 0.0686, 0.06169, 0.0686, 0.06169, 0.0516, 0.08382, 0.0516, 0.08382, 0.7107, 0.06169, 0.7195, 0.08382, 0.7195, 0.08382, 0.7195, 0.08382, 0.7107, 0.06169, 0.7107, 0.06169, 0.03702, 0.106, 0.0516, 0.08382, 0.0516, 0.08382, 0.0516, 0.08382, 0.03702, 0.106, 0.03702, 0.106, 0.7195, 0.08382, 0.7228, 0.106, 0.7228, 0.106, 0.7228, 0.106, 0.7195, 0.08382, 0.7195, 0.08382, 0.02886, 0.1281, 0.03702, 0.106, 0.03702, 0.106, 0.03702, 0.106, 0.02886, 0.1281, 0.02886, 0.1281, 0.7228, 0.106, 0.7228, 0.1281, 0.7228, 0.1281, 0.7228, 0.1281, 0.7228, 0.106, 0.7228, 0.106, 0.04285, 0.1605, 0.02886, 0.1281, 0.02886, 0.1281, 0.02886, 0.1281, 0.04285, 0.1605, 0.04285, 0.1605, 0.7228, 0.1281, 0.7191, 0.1605, 0.7191, 0.1605, 0.7191, 0.1605, 0.7228, 0.1281, 0.7228, 0.1281, 0.7191, 0.1605, 0.04285, 0.1605, 0.04285, 0.1605, 0.04285, 0.1605, 0.7191, 0.1605, 0.7191, 0.1605, 0.7086, 0.7564, 0.02286, 0.7772, 0.7295, 0.7772, 0.7086, 0.7564, 0.03718, 0.7564, 0.02286, 0.7772, 0.01547, 0.8074, 0.7445, 0.8074, 0.7295, 0.7772, 0.7295, 0.7772, 0.02286, 0.7772, 0.01547, 0.8074, 0.01547, 0.8608, 0.7206, 0.8608, 0.7445, 0.8074, 0.7445, 0.8074, 0.01547, 0.8074, 0.01547, 0.8608, 0.01547, 0.9229, 0.6399, 0.9229, 0.7188, 0.8565, 0.7188, 0.8565, 0.01547, 0.8608, 0.01547, 0.9229, 0.1593, 0.6677, 0.1593, 0.5796, 0.2002, 0.4191, 0.2006, 0.7361, 0.1593, 0.6677, 0.2002, 0.4191, 0.01547, 0.8608, 0.7206, 0.8608, 0.7206, 0.8608, 0.7206, 0.8608, 0.01547, 0.8608, 0.01547, 0.8608, 0.809, 0.4215, 0.7607, 0.4215, 0.7607, 0.4833, 0.7607, 0.4833, 0.809, 0.4829, 0.809, 0.4215, 0.2446, 0.4191, 0.2446, 0.7361, 0.2006, 0.7361, 0.2006, 0.7361, 0.2002, 0.4191, 0.2446, 0.4191, 0.7607, 0.4215, 0.809, 0.4215, 0.809, 0.4834, 0.809, 0.4834, 0.7607, 0.4833, 0.7607, 0.4215, 0.01547, 0.7883, 0.6903, 0.7883, 0.6903, 0.7883, 0.6903, 0.7883, 0.01547, 0.7883, 0.01547, 0.7883, 0.8047, 0.4154, 0.7607, 0.4154, 0.7607, 0.4215, 0.7607, 0.4215, 0.809, 0.4215, 0.8047, 0.4154, 0.249, 0.4191, 0.249, 0.7361, 0.2446, 0.7361, 0.2446, 0.7361, 0.2446, 0.4191, 0.249, 0.4191, 0.7577, 0.4154, 0.8047, 0.4154, 0.809, 0.4215, 0.809, 0.4215, 0.7607, 0.4215, 0.7577, 0.4154, 0.6903, 0.7883, 0.01547, 0.7883, 0.01547, 0.8608, 0.01547, 0.8608, 0.7188, 0.8565, 0.6903, 0.7883, 0.01547, 0.7883, 0.6903, 0.7883, 0.7206, 0.8608, 0.7206, 0.8608, 0.01547, 0.8608, 0.01547, 0.7883, 0.7093, 0.4154, 0.7093, 0.4215, 0.7607, 0.4215, 0.7607, 0.4215, 0.7607, 0.4154, 0.7093, 0.4154, 0.7093, 0.4215, 0.7093, 0.4154, 0.7577, 0.4154, 0.7577, 0.4154, 0.7607, 0.4215, 0.7093, 0.4215, 0.1501, 0.9619, 0.3237, 0.9619, 0.3237, 0.929, 0.3237, 0.929, 0.1501, 0.929, 0.1501, 0.9619, 0.02286, 0.7772, 0.03718, 0.7564, 0.7082, 0.7564, 0.7082, 0.7564, 0.7296, 0.7772, 0.02286, 0.7772, 0.01547, 0.8074, 0.02286, 0.7772, 0.7296, 0.7772, 0.7296, 0.7772, 0.7447, 0.8074, 0.01547, 0.8074, 0.01547, 0.8608, 0.01547, 0.8074, 0.7447, 0.8074, 0.7447, 0.8074, 0.7206, 0.8608, 0.01547, 0.8608, 0.01547, 0.9229, 0.01547, 0.8608, 0.7188, 0.8564, 0.7188, 0.8564, 0.6399, 0.9229, 0.01547, 0.9229, 0.7086, 0.7564, 0.03718, 0.7564, 0.03718, 0.7564, 0.7086, 0.7564, 0.7082, 0.7564, 0.03718, 0.7564, 0.7014, 0.6683, 0.7015, 0.4833, 0.6867, 0.4833, 0.6867, 0.4833, 0.6867, 0.6683, 0.7014, 0.6683, 0.7228, 0.6683, 0.7228, 0.4833, 0.7015, 0.4833, 0.7015, 0.4833, 0.7014, 0.6683, 0.7228, 0.6683, 0.7607, 0.6683, 0.7607, 0.4833, 0.7228, 0.4833, 0.7228, 0.4833, 0.7228, 0.6683, 0.7607, 0.6683, 0.809, 0.6678, 0.809, 0.4829, 0.7607, 0.4833, 0.7607, 0.4833, 0.7607, 0.6683, 0.809, 0.6678, 0.109, 0.6677, 0.1593, 0.6677, 0.2006, 0.7361, 0.2006, 0.7361, 0.06807, 0.7361, 0.109, 0.6677, 0.06774, 0.4191, 0.109, 0.5796, 0.109, 0.6677, 0.06807, 0.7361, 0.06774, 0.4191, 0.109, 0.6677, 0.7607, 0.6683, 0.7607, 0.4833, 0.809, 0.4834, 0.809, 0.4834, 0.809, 0.6682, 0.7607, 0.6683, 0.7228, 0.6683, 0.7228, 0.4833, 0.7607, 0.4833, 0.7607, 0.4833, 0.7607, 0.6683, 0.7228, 0.6683, 0.7015, 0.6683, 0.7015, 0.4833, 0.7228, 0.4833, 0.7228, 0.4833, 0.7228, 0.6683, 0.7015, 0.6683, 0.6867, 0.6683, 0.6867, 0.4833, 0.7015, 0.4833, 0.7015, 0.4833, 0.7015, 0.6683, 0.6867, 0.6683, 0.01547, 0.8608, 0.01547, 0.8608, 0.7206, 0.8608, 0.7206, 0.8608, 0.7206, 0.8608, 0.01547, 0.8608, 0.809, 0.7296, 0.809, 0.6678, 0.7607, 0.6683, 0.7607, 0.6683, 0.7607, 0.7296, 0.809, 0.7296, 0.02375, 0.4191, 0.06774, 0.4191, 0.06807, 0.7361, 0.06807, 0.7361, 0.02375, 0.7361, 0.02375, 0.4191, 0.7607, 0.7296, 0.7607, 0.6683, 0.809, 0.6682, 0.809, 0.6682, 0.809, 0.7296, 0.7607, 0.7296, 0.01547, 0.7883, 0.01547, 0.7883, 0.6903, 0.7883, 0.6903, 0.7883, 0.6903, 0.7883, 0.01547, 0.7883, 0.8047, 0.7358, 0.809, 0.7296, 0.7607, 0.7296, 0.7607, 0.7296, 0.7607, 0.7358, 0.8047, 0.7358, 0.01934, 0.4191, 0.02375, 0.4191, 0.02375, 0.7361, 0.02375, 0.7361, 0.01934, 0.7361, 0.01934, 0.4191, 0.7576, 0.7358, 0.7607, 0.7296, 0.809, 0.7296, 0.809, 0.7296, 0.8047, 0.7358, 0.7576, 0.7358, 0.6903, 0.7883, 0.7188, 0.8564, 0.01547, 0.8608, 0.01547, 0.8608, 0.01547, 0.7883, 0.6903, 0.7883, 0.01547, 0.7883, 0.01547, 0.8608, 0.7206, 0.8608, 0.7206, 0.8608, 0.6903, 0.7883, 0.01547, 0.7883, 0.7093, 0.7358, 0.7607, 0.7358, 0.7607, 0.7296, 0.7607, 0.7296, 0.7093, 0.7296, 0.7093, 0.7358, 0.7093, 0.7296, 0.7607, 0.7296, 0.7576, 0.7358, 0.7576, 0.7358, 0.7093, 0.7358, 0.7093, 0.7296, 0.109, 0.5796, 0.1593, 0.5796, 0.1593, 0.6677, 0.1593, 0.6677, 0.109, 0.6677, 0.109, 0.5796, 0.06774, 0.4191, 0.2002, 0.4191, 0.1593, 0.5796, 0.1593, 0.5796, 0.109, 0.5796, 0.06774, 0.4191, 0.8323, 0.5405, 0.809, 0.5405, 0.809, 0.6107, 0.809, 0.6107, 0.8323, 0.6107, 0.8323, 0.5405, 0.8323, 0.6107, 0.809, 0.6107, 0.809, 0.5405, 0.809, 0.5405, 0.8323, 0.5405, 0.8323, 0.6107, 0.1501, 0.9619, 0.1501, 0.929, 0.3237, 0.929, 0.3237, 0.929, 0.3237, 0.9619, 0.1501, 0.9619, 0.1074, 0.01743, 0.09022, 0.02834, 0.1197, 0.01743, 0.6932, 0.02835, 0.677, 0.01743, 0.6662, 0.01743, 0.09022, 0.02834, 0.05569, 0.06169, 0.1197, 0.01743, 0.7211, 0.06169, 0.6932, 0.02835, 0.6662, 0.01743, 0.1197, 0.01743, 0.05569, 0.06169, 0.6662, 0.01743, 0.7298, 0.08382, 0.7211, 0.06169, 0.6662, 0.01743, 0.03869, 0.08382, 0.02411, 0.106, 0.05555, 0.1723, 0.05555, 0.1723, 0.05569, 0.06169, 0.03869, 0.08382, 0.05569, 0.06169, 0.05555, 0.1723, 0.6662, 0.01743, 0.7331, 0.106, 0.7298, 0.08382, 0.6662, 0.01743, 0.02411, 0.106, 0.01595, 0.1281, 0.05555, 0.1723, 0.7331, 0.1281, 0.7331, 0.106, 0.6662, 0.01743, 0.01595, 0.1281, 0.02994, 0.1605, 0.05555, 0.1723, 0.7294, 0.1605, 0.7331, 0.1281, 0.6662, 0.01743, 0.02994, 0.1605, 0.04316, 0.1723, 0.05555, 0.1723, 0.7047, 0.1723, 0.6662, 0.01743, 0.05555, 0.1723, 0.6662, 0.01743, 0.7047, 0.1723, 0.7156, 0.1723, 0.7156, 0.1723, 0.7294, 0.1605, 0.6662, 0.01743, 0.1074, 0.01743, 0.1198, 0.01743, 0.1063, 0.02832, 0.1063, 0.02832, 0.09022, 0.02834, 0.1074, 0.01743, 0.1198, 0.01743, 0.6662, 0.01743, 0.6799, 0.02832, 0.6799, 0.02832, 0.1063, 0.02832, 0.1198, 0.01743, 0.6662, 0.01743, 0.677, 0.01743, 0.6932, 0.02835, 0.6932, 0.02835, 0.6799, 0.02832, 0.6662, 0.01743, 0.09022, 0.02834, 0.1063, 0.02832, 0.06808, 0.06169, 0.06808, 0.06169, 0.05569, 0.06169, 0.09022, 0.02834, 0.1063, 0.02832, 0.6799, 0.02832, 0.7102, 0.06169, 0.7102, 0.06169, 0.06808, 0.06169, 0.1063, 0.02832, 0.6799, 0.02832, 0.6932, 0.02835, 0.7211, 0.06169, 0.7211, 0.06169, 0.7102, 0.06169, 0.6799, 0.02832, 0.05569, 0.06169, 0.06808, 0.06169, 0.05107, 0.08382, 0.05107, 0.08382, 0.03869, 0.08382, 0.05569, 0.06169, 0.06808, 0.06169, 0.7102, 0.06169, 0.719, 0.08382, 0.719, 0.08382, 0.05107, 0.08382, 0.06808, 0.06169, 0.7102, 0.06169, 0.7211, 0.06169, 0.7298, 0.08382, 0.7298, 0.08382, 0.719, 0.08382, 0.7102, 0.06169, 0.03869, 0.08382, 0.05107, 0.08382, 0.0365, 0.106, 0.0365, 0.106, 0.02411, 0.106, 0.03869, 0.08382, 0.05107, 0.08382, 0.719, 0.08382, 0.7223, 0.106, 0.7223, 0.106, 0.0365, 0.106, 0.05107, 0.08382, 0.719, 0.08382, 0.7298, 0.08382, 0.7331, 0.106, 0.7331, 0.106, 0.7223, 0.106, 0.719, 0.08382, 0.02411, 0.106, 0.0365, 0.106, 0.02833, 0.1281, 0.02833, 0.1281, 0.01595, 0.1281, 0.02411, 0.106, 0.0365, 0.106, 0.7223, 0.106, 0.7223, 0.1281, 0.7223, 0.1281, 0.02833, 0.1281, 0.0365, 0.106, 0.7223, 0.106, 0.7331, 0.106, 0.7331, 0.1281, 0.7331, 0.1281, 0.7223, 0.1281, 0.7223, 0.106, 0.01595, 0.1281, 0.02833, 0.1281, 0.04232, 0.1605, 0.04232, 0.1605, 0.02994, 0.1605, 0.01595, 0.1281, 0.02833, 0.1281, 0.7223, 0.1281, 0.7185, 0.1605, 0.7185, 0.1605, 0.04232, 0.1605, 0.02833, 0.1281, 0.7223, 0.1281, 0.7331, 0.1281, 0.7294, 0.1605, 0.7294, 0.1605, 0.7185, 0.1605, 0.7223, 0.1281, 0.02994, 0.1605, 0.04232, 0.1605, 0.05555, 0.1723, 0.05555, 0.1723, 0.04316, 0.1723, 0.02994, 0.1605, 0.04232, 0.1605, 0.7185, 0.1605, 0.7047, 0.1723, 0.7047, 0.1723, 0.05555, 0.1723, 0.04232, 0.1605, 0.7185, 0.1605, 0.7294, 0.1605, 0.7156, 0.1723, 0.7156, 0.1723, 0.7047, 0.1723, 0.7185, 0.1605, 0.02313, 0.2846, 0.03769, 0.2846, 0.03774, 0.1943, 0.02313, 0.2846, 0.03774, 0.1943, 0.02313, 0.1943, 0.03769, 0.2846, 0.6804, 0.2846, 0.6804, 0.1943, 0.6804, 0.1943, 0.03774, 0.1943, 0.03769, 0.2846, 0.6804, 0.2846, 0.6932, 0.2846, 0.6932, 0.1943, 0.6932, 0.1943, 0.6804, 0.1943, 0.6804, 0.2846, 0.8509, 0.5847, 0.8509, 0.5953, 0.9254, 0.5953, 0.9254, 0.5953, 0.9254, 0.5847, 0.8509, 0.5847, 0.8509, 0.5953, 0.8509, 0.6276, 0.9254, 0.6276, 0.9254, 0.6276, 0.9254, 0.5953, 0.8509, 0.5953, 0.8509, 0.6276, 0.8509, 0.6491, 0.9254, 0.6491, 0.9254, 0.6491, 0.9254, 0.6276, 0.8509, 0.6276, 0.8509, 0.6491, 0.8509, 0.6705, 0.9254, 0.6705, 0.9254, 0.6705, 0.9254, 0.6491, 0.8509, 0.6491, 0.8509, 0.6705, 0.8509, 0.692, 0.9254, 0.692, 0.9254, 0.692, 0.9254, 0.6705, 0.8509, 0.6705, 0.8509, 0.692, 0.8509, 0.7235, 0.9254, 0.7235, 0.9254, 0.7235, 0.9254, 0.692, 0.8509, 0.692, 0.8509, 0.7235, 0.8509, 0.7349, 0.9254, 0.7349, 0.9254, 0.7349, 0.9254, 0.7235, 0.8509, 0.7235, 0.8135, 0.3912, 0.8007, 0.3912, 0.8007, 0.3009, 0.8007, 0.3009, 0.8135, 0.3009, 0.8135, 0.3912, 0.8007, 0.3912, 0.03718, 0.3912, 0.03718, 0.3009, 0.03718, 0.3009, 0.8007, 0.3009, 0.8007, 0.3912, 0.03718, 0.3912, 0.02261, 0.3912, 0.02261, 0.3009, 0.02261, 0.3009, 0.03718, 0.3009, 0.03718, 0.3912, 0.8512, 0.5616, 0.8512, 0.5501, 0.9257, 0.5501, 0.9257, 0.5501, 0.9257, 0.5616, 0.8512, 0.5616, 0.8512, 0.5501, 0.8512, 0.5186, 0.9257, 0.5186, 0.9257, 0.5186, 0.9257, 0.5501, 0.8512, 0.5501, 0.8512, 0.5186, 0.8512, 0.4971, 0.9257, 0.4971, 0.9257, 0.4971, 0.9257, 0.5186, 0.8512, 0.5186, 0.8512, 0.4971, 0.8512, 0.4757, 0.9257, 0.4757, 0.9257, 0.4757, 0.9257, 0.4971, 0.8512, 0.4971, 0.8512, 0.4757, 0.8512, 0.4542, 0.9257, 0.4542, 0.9257, 0.4542, 0.9257, 0.4757, 0.8512, 0.4757, 0.8512, 0.4542, 0.8512, 0.4219, 0.9257, 0.4219, 0.9257, 0.4219, 0.9257, 0.4542, 0.8512, 0.4542, 0.8512, 0.4219, 0.8512, 0.4113, 0.9257, 0.4113, 0.9257, 0.4113, 0.9257, 0.4219, 0.8512, 0.4219, 0.1063, 0.02832, 0.6799, 0.02832, 0.6799, 0.02832, 0.6799, 0.02832, 0.1063, 0.02832, 0.1063, 0.02832, 0.06808, 0.06169, 0.1063, 0.02832, 0.1063, 0.02832, 0.1063, 0.02832, 0.06808, 0.06169, 0.06808, 0.06169, 0.6799, 0.02832, 0.7102, 0.06169, 0.7102, 0.06169, 0.7102, 0.06169, 0.6799, 0.02832, 0.6799, 0.02832, 0.05107, 0.08382, 0.06808, 0.06169, 0.06808, 0.06169, 0.06808, 0.06169, 0.05107, 0.08382, 0.05107, 0.08382, 0.7102, 0.06169, 0.719, 0.08382, 0.719, 0.08382, 0.719, 0.08382, 0.7102, 0.06169, 0.7102, 0.06169, 0.0365, 0.106, 0.05107, 0.08382, 0.05107, 0.08382, 0.05107, 0.08382, 0.0365, 0.106, 0.0365, 0.106, 0.719, 0.08382, 0.7223, 0.106, 0.7223, 0.106, 0.7223, 0.106, 0.719, 0.08382, 0.719, 0.08382, 0.02833, 0.1281, 0.0365, 0.106, 0.0365, 0.106, 0.0365, 0.106, 0.02833, 0.1281, 0.02833, 0.1281, 0.7223, 0.106, 0.7223, 0.1281, 0.7223, 0.1281, 0.7223, 0.1281, 0.7223, 0.106, 0.7223, 0.106, 0.04232, 0.1605, 0.02833, 0.1281, 0.02833, 0.1281, 0.02833, 0.1281, 0.04232, 0.1605, 0.04232, 0.1605, 0.7223, 0.1281, 0.7185, 0.1605, 0.7185, 0.1605, 0.7185, 0.1605, 0.7223, 0.1281, 0.7223, 0.1281, 0.7185, 0.1605, 0.04232, 0.1605, 0.04232, 0.1605, 0.04232, 0.1605, 0.7185, 0.1605, 0.7185, 0.1605, 0.9567, 0.5897, 0.9567, 0.5897, 0.9665, 0.5897, 0.9665, 0.5897, 0.9665, 0.5897, 0.9665, 0.4955, 0.9665, 0.4955, 0.9665, 0.5897, 0.9665, 0.5897, 0.9665, 0.4955, 0.9567, 0.4955, 0.9567, 0.5897, 0.9567, 0.5897, 0.9567, 0.4955, 0.9567, 0.4955, 0.9567, 0.5897, 0.9567, 0.5897, 0.9567, 0.4955, 0.9665, 0.4955, 0.9665, 0.5897, 0.9665, 0.4955, 0.9567, 0.4955, 0.9567, 0.3945, 0.9665, 0.3945, 0.9567, 0.4955, 0.9567, 0.4955, 0.9567, 0.3945, 0.9567, 0.3945, 0.9567, 0.4955, 0.9665, 0.4955, 0.9665, 0.3945, 0.9567, 0.3945, 0.9665, 0.4955, 0.9665, 0.4955, 0.9665, 0.3945, 0.9665, 0.3945, 0.9665, 0.3945, 0.9665, 0.3945, 0.9665, 0.2935, 0.9665, 0.2935, 0.9567, 0.3945, 0.9665, 0.3945, 0.9665, 0.2935, 0.9567, 0.2935, 0.9567, 0.3945, 0.9567, 0.3945, 0.9567, 0.2935, 0.9567, 0.2935, 0.9665, 0.3945, 0.9567, 0.3945, 0.9567, 0.2935, 0.9665, 0.2935, 0.9665, 0.2935, 0.9567, 0.2935, 0.9567, 0.1723, 0.9665, 0.1723, 0.9567, 0.2935, 0.9567, 0.2935, 0.9567, 0.1723, 0.9567, 0.1723, 0.9567, 0.2935, 0.9665, 0.2935, 0.9665, 0.1723, 0.9567, 0.1723, 0.9665, 0.2935, 0.9665, 0.2935, 0.9665, 0.1723, 0.9665, 0.1723, 0.9665, 0.1723, 0.9665, 0.1723, 0.9665, 0.0511, 0.9665, 0.0511, 0.9567, 0.1723, 0.9665, 0.1723, 0.9665, 0.0511, 0.9567, 0.0511, 0.9665, 0.1723, 0.9567, 0.1723, 0.9567, 0.0511, 0.9665, 0.0511, 0.9665, 0.0511, 0.9567, 0.0511, 0.9567, 0.0511, 0.9665, 0.0511, 0.9567, 0.0511, 0.9567, 0.1723, 0.8557, 0.1723, 0.8557, 0.0511, 0.9567, 0.0511, 0.9567, 0.0511, 0.8557, 0.0511, 0.8557, 0.0511, 0.9567, 0.1723, 0.9567, 0.0511, 0.8557, 0.0511, 0.8557, 0.1723, 0.9567, 0.1723, 0.9567, 0.1723, 0.8557, 0.1723, 0.8557, 0.1723, 0.8557, 0.1723, 0.8557, 0.1723, 0.7547, 0.1723, 0.7547, 0.1723, 0.8557, 0.1723, 0.8557, 0.0511, 0.7547, 0.0511, 0.7547, 0.1723, 0.8557, 0.0511, 0.8557, 0.0511, 0.7547, 0.0511, 0.7547, 0.0511, 0.8557, 0.0511, 0.8557, 0.1723, 0.7547, 0.1723, 0.7547, 0.0511, 0.7547, 0.1723, 0.7547, 0.1723, 0.7547, 0.0511, 0.7547, 0.0511, 0.4789, 0.5754, 0.4789, 0.7387, 0.5107, 0.7356, 0.4789, 0.5754, 0.5107, 0.7356, 0.5414, 0.7263, 0.4789, 0.5754, 0.5414, 0.7263, 0.5696, 0.7112, 0.4789, 0.5754, 0.5696, 0.7112, 0.5944, 0.6909, 0.4789, 0.5754, 0.5944, 0.6909, 0.6147, 0.6662, 0.4789, 0.5754, 0.6147, 0.6662, 0.6298, 0.6379, 0.4789, 0.5754, 0.6298, 0.6379, 0.6391, 0.6073, 0.4789, 0.5754, 0.6391, 0.6073, 0.6422, 0.5754, 0.4789, 0.5754, 0.6422, 0.5754, 0.6391, 0.5436, 0.4789, 0.5754, 0.6391, 0.5436, 0.6298, 0.5129, 0.4789, 0.5754, 0.6298, 0.5129, 0.6147, 0.4847, 0.4789, 0.5754, 0.6147, 0.4847, 0.5944, 0.4599, 0.4789, 0.5754, 0.5944, 0.4599, 0.5696, 0.4396, 0.4789, 0.5754, 0.5696, 0.4396, 0.5414, 0.4245, 0.4789, 0.5754, 0.5414, 0.4245, 0.5107, 0.4152, 0.4789, 0.5754, 0.5107, 0.4152, 0.4789, 0.4121, 0.4789, 0.5754, 0.4789, 0.4121, 0.447, 0.4152, 0.4789, 0.5754, 0.447, 0.4152, 0.4164, 0.4245, 0.4789, 0.5754, 0.4164, 0.4245, 0.3881, 0.4396, 0.4789, 0.5754, 0.3881, 0.4396, 0.3634, 0.4599, 0.4789, 0.5754, 0.3634, 0.4599, 0.3431, 0.4847, 0.4789, 0.5754, 0.3431, 0.4847, 0.328, 0.5129, 0.4789, 0.5754, 0.328, 0.5129, 0.3187, 0.5436, 0.4789, 0.5754, 0.3187, 0.5436, 0.3156, 0.5754, 0.4789, 0.5754, 0.3156, 0.5754, 0.3187, 0.6073, 0.4789, 0.5754, 0.3187, 0.6073, 0.328, 0.6379, 0.4789, 0.5754, 0.328, 0.6379, 0.3431, 0.6662, 0.4789, 0.5754, 0.3431, 0.6662, 0.3634, 0.6909, 0.4789, 0.5754, 0.3634, 0.6909, 0.3881, 0.7112, 0.4789, 0.5754, 0.3881, 0.7112, 0.4164, 0.7263, 0.4789, 0.5754, 0.4164, 0.7263, 0.447, 0.7356, 0.4789, 0.5754, 0.447, 0.7356, 0.4789, 0.7387, 0.4789, 0.7387, 0.4789, 0.7387, 0.5107, 0.7356, 0.5107, 0.7356, 0.5107, 0.7356, 0.5107, 0.7356, 0.5414, 0.7263, 0.5414, 0.7263, 0.5414, 0.7263, 0.5414, 0.7263, 0.5696, 0.7112, 0.5696, 0.7112, 0.5696, 0.7112, 0.5696, 0.7112, 0.5944, 0.6909, 0.5944, 0.6909, 0.5944, 0.6909, 0.5944, 0.6909, 0.6147, 0.6662, 0.6147, 0.6662, 0.6147, 0.6662, 0.6147, 0.6662, 0.6298, 0.6379, 0.6298, 0.6379, 0.6298, 0.6379, 0.6298, 0.6379, 0.6391, 0.6073, 0.6391, 0.6073, 0.6391, 0.6073, 0.6391, 0.6073, 0.6422, 0.5754, 0.6422, 0.5754, 0.6422, 0.5754, 0.6422, 0.5754, 0.6391, 0.5436, 0.6391, 0.5436, 0.6391, 0.5436, 0.6391, 0.5436, 0.6298, 0.5129, 0.6298, 0.5129, 0.6298, 0.5129, 0.6298, 0.5129, 0.6147, 0.4847, 0.6147, 0.4847, 0.6147, 0.4847, 0.6147, 0.4847, 0.5944, 0.4599, 0.5944, 0.4599, 0.5944, 0.4599, 0.5944, 0.4599, 0.5696, 0.4396, 0.5696, 0.4396, 0.5696, 0.4396, 0.5696, 0.4396, 0.5414, 0.4245, 0.5414, 0.4245, 0.5414, 0.4245, 0.5414, 0.4245, 0.5107, 0.4152, 0.5107, 0.4152, 0.5107, 0.4152, 0.5107, 0.4152, 0.4789, 0.4121, 0.4789, 0.4121, 0.4789, 0.4121, 0.4789, 0.4121, 0.447, 0.4152, 0.447, 0.4152, 0.447, 0.4152, 0.447, 0.4152, 0.4164, 0.4245, 0.4164, 0.4245, 0.4164, 0.4245, 0.4164, 0.4245, 0.3881, 0.4396, 0.3881, 0.4396, 0.3881, 0.4396, 0.3881, 0.4396, 0.3634, 0.4599, 0.3634, 0.4599, 0.3634, 0.4599, 0.3634, 0.4599, 0.3431, 0.4847, 0.3431, 0.4847, 0.3431, 0.4847, 0.3431, 0.4847, 0.328, 0.5129, 0.328, 0.5129, 0.328, 0.5129, 0.328, 0.5129, 0.3187, 0.5436, 0.3187, 0.5436, 0.3187, 0.5436, 0.3187, 0.5436, 0.3156, 0.5754, 0.3156, 0.5754, 0.3156, 0.5754, 0.3156, 0.5754, 0.3187, 0.6073, 0.3187, 0.6073, 0.3187, 0.6073, 0.3187, 0.6073, 0.328, 0.6379, 0.328, 0.6379, 0.328, 0.6379, 0.328, 0.6379, 0.3431, 0.6662, 0.3431, 0.6662, 0.3431, 0.6662, 0.3431, 0.6662, 0.3634, 0.6909, 0.3634, 0.6909, 0.3634, 0.6909, 0.3634, 0.6909, 0.3881, 0.7112, 0.3881, 0.7112, 0.3881, 0.7112, 0.3881, 0.7112, 0.4164, 0.7263, 0.4164, 0.7263, 0.4164, 0.7263, 0.4164, 0.7263, 0.447, 0.7356, 0.447, 0.7356, 0.447, 0.7356, 0.447, 0.7356, 0.4789, 0.7387, 0.4789, 0.7387, 0.4789, 0.7387, 0.447, 0.7356, 0.4502, 0.7196, 0.4789, 0.7224, 0.447, 0.7356, 0.4164, 0.7263, 0.4226, 0.7112, 0.4502, 0.7196, 0.4164, 0.7263, 0.3881, 0.7112, 0.3972, 0.6976, 0.4226, 0.7112, 0.3881, 0.7112, 0.3634, 0.6909, 0.375, 0.6793, 0.3972, 0.6976, 0.3634, 0.6909, 0.3431, 0.6662, 0.3567, 0.6571, 0.375, 0.6793, 0.3431, 0.6662, 0.328, 0.6379, 0.3431, 0.6317, 0.3567, 0.6571, 0.328, 0.6379, 0.3187, 0.6073, 0.3347, 0.6041, 0.3431, 0.6317, 0.3187, 0.6073, 0.3156, 0.5754, 0.3319, 0.5754, 0.3347, 0.6041, 0.3156, 0.5754, 0.3187, 0.5436, 0.3347, 0.5467, 0.3319, 0.5754, 0.3187, 0.5436, 0.328, 0.5129, 0.3431, 0.5192, 0.3347, 0.5467, 0.328, 0.5129, 0.3431, 0.4847, 0.3567, 0.4938, 0.3431, 0.5192, 0.3431, 0.4847, 0.3634, 0.4599, 0.375, 0.4715, 0.3567, 0.4938, 0.3634, 0.4599, 0.3881, 0.4396, 0.3972, 0.4532, 0.375, 0.4715, 0.3881, 0.4396, 0.4164, 0.4245, 0.4226, 0.4396, 0.3972, 0.4532, 0.4164, 0.4245, 0.447, 0.4152, 0.4502, 0.4313, 0.4226, 0.4396, 0.447, 0.4152, 0.4789, 0.4121, 0.4789, 0.4285, 0.4502, 0.4313, 0.4789, 0.4121, 0.5107, 0.4152, 0.5076, 0.4313, 0.4789, 0.4285, 0.5107, 0.4152, 0.5414, 0.4245, 0.5351, 0.4396, 0.5076, 0.4313, 0.5414, 0.4245, 0.5696, 0.4396, 0.5605, 0.4532, 0.5351, 0.4396, 0.5696, 0.4396, 0.5944, 0.4599, 0.5828, 0.4715, 0.5605, 0.4532, 0.5944, 0.4599, 0.6147, 0.4847, 0.6011, 0.4938, 0.5828, 0.4715, 0.6147, 0.4847, 0.6298, 0.5129, 0.6147, 0.5192, 0.6011, 0.4938, 0.6298, 0.5129, 0.6391, 0.5436, 0.623, 0.5467, 0.6147, 0.5192, 0.6391, 0.5436, 0.6422, 0.5754, 0.6258, 0.5754, 0.623, 0.5467, 0.6422, 0.5754, 0.6391, 0.6073, 0.623, 0.6041, 0.6258, 0.5754, 0.6391, 0.6073, 0.6298, 0.6379, 0.6147, 0.6317, 0.623, 0.6041, 0.6298, 0.6379, 0.6147, 0.6662, 0.6011, 0.6571, 0.6147, 0.6317, 0.6147, 0.6662, 0.5944, 0.6909, 0.5828, 0.6793, 0.6011, 0.6571, 0.5944, 0.6909, 0.5696, 0.7112, 0.5605, 0.6976, 0.5828, 0.6793, 0.5696, 0.7112, 0.5414, 0.7263, 0.5351, 0.7112, 0.5605, 0.6976, 0.5414, 0.7263, 0.5107, 0.7356, 0.5076, 0.7196, 0.5351, 0.7112, 0.5107, 0.7356, 0.4789, 0.7387, 0.4789, 0.7224, 0.5076, 0.7196, 0.4789, 0.5754, 0.5076, 0.7196, 0.4789, 0.7224, 0.4789, 0.5754, 0.5351, 0.7112, 0.5076, 0.7196, 0.4789, 0.5754, 0.5605, 0.6976, 0.5351, 0.7112, 0.4789, 0.5754, 0.5828, 0.6793, 0.5605, 0.6976, 0.4789, 0.5754, 0.6011, 0.6571, 0.5828, 0.6793, 0.4789, 0.5754, 0.6147, 0.6317, 0.6011, 0.6571, 0.4789, 0.5754, 0.623, 0.6041, 0.6147, 0.6317, 0.4789, 0.5754, 0.6258, 0.5754, 0.623, 0.6041, 0.4789, 0.5754, 0.623, 0.5467, 0.6258, 0.5754, 0.4789, 0.5754, 0.6147, 0.5192, 0.623, 0.5467, 0.4789, 0.5754, 0.6011, 0.4938, 0.6147, 0.5192, 0.4789, 0.5754, 0.5828, 0.4715, 0.6011, 0.4938, 0.4789, 0.5754, 0.5605, 0.4532, 0.5828, 0.4715, 0.4789, 0.5754, 0.5351, 0.4396, 0.5605, 0.4532, 0.4789, 0.5754, 0.5076, 0.4313, 0.5351, 0.4396, 0.4789, 0.5754, 0.4789, 0.4285, 0.5076, 0.4313, 0.4789, 0.5754, 0.4502, 0.4313, 0.4789, 0.4285, 0.4789, 0.5754, 0.4226, 0.4396, 0.4502, 0.4313, 0.4789, 0.5754, 0.3972, 0.4532, 0.4226, 0.4396, 0.4789, 0.5754, 0.375, 0.4715, 0.3972, 0.4532, 0.4789, 0.5754, 0.3567, 0.4938, 0.375, 0.4715, 0.4789, 0.5754, 0.3431, 0.5192, 0.3567, 0.4938, 0.4789, 0.5754, 0.3347, 0.5467, 0.3431, 0.5192, 0.4789, 0.5754, 0.3319, 0.5754, 0.3347, 0.5467, 0.4789, 0.5754, 0.3347, 0.6041, 0.3319, 0.5754, 0.4789, 0.5754, 0.3431, 0.6317, 0.3347, 0.6041, 0.4789, 0.5754, 0.3567, 0.6571, 0.3431, 0.6317, 0.4789, 0.5754, 0.375, 0.6793, 0.3567, 0.6571, 0.4789, 0.5754, 0.3972, 0.6976, 0.375, 0.6793, 0.4789, 0.5754, 0.4226, 0.7112, 0.3972, 0.6976, 0.4789, 0.5754, 0.4502, 0.7196, 0.4226, 0.7112, 0.4789, 0.5754, 0.4789, 0.7224, 0.4502, 0.7196, 0.7151, 0.9497, 0.7151, 0.9497, 0.8897, 0.9499, 0.8897, 0.9499, 0.8897, 0.9784, 0.7151, 0.9782, 0.7151, 0.9782, 0.8897, 0.9784, 0.8897, 0.9499, 0.8897, 0.9784, 0.7151, 0.9782, 0.7151, 0.9497, 0.7151, 0.9497, 0.7151, 0.9782, 0.7151, 0.9782, 0.7151, 0.9497, 0.7151, 0.9497, 0.7151, 0.9782, 0.8897, 0.9784, 0.8897, 0.9499, 0.8897, 0.9499, 0.8897, 0.9784, 0.8897, 0.9862, 0.8897, 0.9421, 0.8897, 0.9784, 0.8897, 0.9499, 0.8897, 0.9421, 0.8897, 0.9862, 0.8897, 0.9784, 0.8897, 0.9784, 0.8897, 0.9862, 0.8897, 0.9862, 0.8897, 0.9499, 0.8897, 0.9499, 0.8897, 0.9421, 0.8897, 0.9421, 0.8897, 0.9421, 0.8897, 0.9421, 0.9665, 0.9422, 0.9665, 0.9422, 0.8897, 0.9862, 0.8897, 0.9862, 0.9665, 0.9863, 0.9665, 0.9863, 0.8897, 0.9862, 0.8897, 0.9421, 0.9665, 0.9422, 0.9665, 0.9863, 0.8897, 0.9421, 0.8897, 0.9862, 0.9665, 0.9863, 0.9665, 0.9422, 0.9665, 0.9422, 0.9665, 0.9863, 0.9665, 0.976, 0.9665, 0.9525, 0.9665, 0.9863, 0.9665, 0.9422, 0.9665, 0.9525, 0.9665, 0.976, 0.9665, 0.9863, 0.9665, 0.9863, 0.9665, 0.976, 0.9665, 0.976, 0.9665, 0.9422, 0.9665, 0.9422, 0.9665, 0.9525, 0.9665, 0.9525, 0.9665, 0.9525, 0.9665, 0.9525, 0.8301, 0.9523, 0.8301, 0.9523, 0.9665, 0.976, 0.9665, 0.976, 0.8301, 0.9758, 0.8301, 0.9758, 0.9665, 0.976, 0.9665, 0.9525, 0.8301, 0.9523, 0.8301, 0.9758, 0.9665, 0.9525, 0.9665, 0.976, 0.8301, 0.9758, 0.8301, 0.9523, 0.8301, 0.9523, 0.8301, 0.9758, 0.8301, 0.9758, 0.8301, 0.9523])
me_box03.materials.append(mat_1___default)
me_box03.use_remesh_preserve_volume = False
me_box03.use_remesh_preserve_attributes = False
me_box03.use_mirror_vertex_groups = False
me_box03.update()

# ---- objects
ob_point = bpy.data.objects.new('Point', light_point)
ob_box03 = bpy.data.objects.new('Box03', me_box03)
ob_lamp = bpy.data.objects.new('Lamp', light_lamp)
ob_camera = bpy.data.objects.new('Camera', cam_camera)

# ---- transforms, parenting, visibility, modifiers, constraints
ob_point.location = (4.323, -5.314, 4.667)
ob_point.scale = (-6.026, -6.026, -6.026)
ob_point.lineart.crease_threshold = 0.0
ob_box03.location = (0.0, 0.0, 0.0)
ob_box03.rotation_euler = (0.0, -0.0, -1.571)
ob_box03.lineart.crease_threshold = 0.0
ob_lamp.location = (-0.07906, -0.1516, 0.6999)
ob_lamp.rotation_euler = (0.6503, 0.05522, 1.866)
ob_lamp.scale = (0.01991, 0.01991, 0.01991)
ob_lamp.lock_rotations_4d = False
ob_lamp.empty_display_type = 'ARROWS'
ob_lamp.color = (0.0, 0.0, 0.0, 0.0)
ob_lamp.lineart.crease_threshold = 0.0
ob_camera.location = (7.521, -6.178, 5.381)
ob_camera.rotation_euler = (1.109, 0.01082, 0.8149)
ob_camera.scale = (0.01991, 0.01991, 0.01991)
ob_camera.lock_rotations_4d = False
ob_camera.empty_display_type = 'ARROWS'
ob_camera.color = (0.0, 0.0, 0.0, 0.0)
ob_camera.display_type = 'WIRE'
ob_camera.lineart.crease_threshold = 0.0

# ---- collection membership
col_collection_1.objects.link(ob_point)
col_collection_1.objects.link(ob_box03)
col_collection_1.objects.link(ob_lamp)
col_collection_1.objects.link(ob_camera)

# ---- scene / render settings (as saved in the file)
scene.camera = ob_camera
scene.frame_start = 1; scene.frame_end = 250; scene.frame_set(5)
scene.render.engine = 'BLENDER_EEVEE_NEXT'
scene.render.image_settings.color_mode = 'RGB'
scene.render.image_settings.compression = 90
scene.render.resolution_percentage = 50
scene.render.dither_intensity = 0.0
scene.render.bake_margin = 2
scene.render.bake_bias = 0.0
scene.cycles.use_denoising = False
scene.cycles.samples = 10
scene.cycles.sampling_pattern = 'TABULATED_SOBOL'
scene.cycles.light_sampling_threshold = 0.0
scene.cycles.use_adaptive_sampling = False
scene.cycles.use_light_tree = False
scene.cycles.blur_glossy = 0.0
scene.cycles.volume_bounces = 1
scene.cycles.pixel_filter_type = 'GAUSSIAN'
scene.cycles.sample_clamp_indirect = 0.0
scene.view_settings.view_transform = 'Standard'
bpy.context.view_layer.update()
